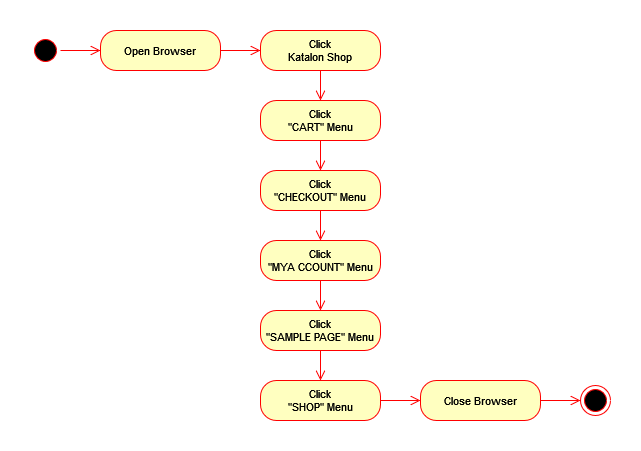

The diagram above was exported from draw.io. Its source (the exported page's mxGraphModel, read from the mxfile embedded in the PNG):
<mxGraphModel dx="1198" dy="632" grid="1" gridSize="10" guides="1" tooltips="1" connect="1" arrows="1" fold="1" page="1" pageScale="1" pageWidth="850" pageHeight="1100" math="0" shadow="0">
  <root>
    <mxCell id="0" />
    <mxCell id="1" parent="0" />
    <mxCell id="rG5tLNX0QkF5WfWIRO_o-25" value="" style="rounded=0;whiteSpace=wrap;html=1;fontFamily=Helvetica;fontSize=11;fontColor=default;strokeColor=none;" vertex="1" parent="1">
      <mxGeometry x="100" y="90" width="640" height="450" as="geometry" />
    </mxCell>
    <mxCell id="rG5tLNX0QkF5WfWIRO_o-2" value="" style="ellipse;html=1;shape=startState;fillColor=#000000;strokeColor=#ff0000;fontSize=11;" vertex="1" parent="1">
      <mxGeometry x="130" y="125" width="30" height="30" as="geometry" />
    </mxCell>
    <mxCell id="rG5tLNX0QkF5WfWIRO_o-3" value="" style="edgeStyle=orthogonalEdgeStyle;html=1;verticalAlign=bottom;endArrow=open;endSize=8;strokeColor=#ff0000;rounded=0;fontSize=11;" edge="1" source="rG5tLNX0QkF5WfWIRO_o-2" parent="1" target="rG5tLNX0QkF5WfWIRO_o-4">
      <mxGeometry relative="1" as="geometry">
        <mxPoint x="245" y="150" as="targetPoint" />
      </mxGeometry>
    </mxCell>
    <mxCell id="rG5tLNX0QkF5WfWIRO_o-4" value="Open Browser" style="rounded=1;whiteSpace=wrap;html=1;arcSize=40;fontColor=#000000;fillColor=#ffffc0;strokeColor=#ff0000;fontSize=11;" vertex="1" parent="1">
      <mxGeometry x="200" y="120" width="120" height="40" as="geometry" />
    </mxCell>
    <mxCell id="rG5tLNX0QkF5WfWIRO_o-5" value="" style="edgeStyle=orthogonalEdgeStyle;html=1;verticalAlign=bottom;endArrow=open;endSize=8;strokeColor=#ff0000;rounded=0;fontSize=11;" edge="1" source="rG5tLNX0QkF5WfWIRO_o-4" parent="1" target="rG5tLNX0QkF5WfWIRO_o-6">
      <mxGeometry relative="1" as="geometry">
        <mxPoint x="245" y="250" as="targetPoint" />
      </mxGeometry>
    </mxCell>
    <mxCell id="rG5tLNX0QkF5WfWIRO_o-24" style="edgeStyle=orthogonalEdgeStyle;shape=connector;rounded=0;orthogonalLoop=1;jettySize=auto;html=1;labelBackgroundColor=default;strokeColor=#ff0000;fontFamily=Helvetica;fontSize=11;fontColor=default;endArrow=open;endSize=8;" edge="1" parent="1" source="rG5tLNX0QkF5WfWIRO_o-6" target="rG5tLNX0QkF5WfWIRO_o-9">
      <mxGeometry relative="1" as="geometry" />
    </mxCell>
    <mxCell id="rG5tLNX0QkF5WfWIRO_o-6" value="&lt;div style=&quot;font-size: 11px;&quot;&gt;Click&lt;/div&gt;&lt;div style=&quot;font-size: 11px;&quot;&gt;Katalon Shop&lt;/div&gt;" style="rounded=1;whiteSpace=wrap;html=1;arcSize=40;fontColor=#000000;fillColor=#ffffc0;strokeColor=#ff0000;fontSize=11;" vertex="1" parent="1">
      <mxGeometry x="360" y="120" width="120" height="40" as="geometry" />
    </mxCell>
    <mxCell id="rG5tLNX0QkF5WfWIRO_o-15" style="edgeStyle=orthogonalEdgeStyle;shape=connector;rounded=0;orthogonalLoop=1;jettySize=auto;html=1;labelBackgroundColor=default;strokeColor=#ff0000;fontFamily=Helvetica;fontSize=11;fontColor=default;endArrow=open;endSize=8;" edge="1" parent="1" source="rG5tLNX0QkF5WfWIRO_o-9" target="rG5tLNX0QkF5WfWIRO_o-10">
      <mxGeometry relative="1" as="geometry" />
    </mxCell>
    <mxCell id="rG5tLNX0QkF5WfWIRO_o-9" value="&lt;div style=&quot;font-size: 11px;&quot;&gt;Click&lt;/div&gt;&lt;div style=&quot;font-size: 11px;&quot;&gt;&quot;CART&quot; Menu&lt;/div&gt;" style="rounded=1;whiteSpace=wrap;html=1;arcSize=40;fontColor=#000000;fillColor=#ffffc0;strokeColor=#ff0000;fontSize=11;" vertex="1" parent="1">
      <mxGeometry x="360" y="190" width="120" height="40" as="geometry" />
    </mxCell>
    <mxCell id="rG5tLNX0QkF5WfWIRO_o-16" style="edgeStyle=orthogonalEdgeStyle;shape=connector;rounded=0;orthogonalLoop=1;jettySize=auto;html=1;labelBackgroundColor=default;strokeColor=#ff0000;fontFamily=Helvetica;fontSize=11;fontColor=default;endArrow=open;endSize=8;" edge="1" parent="1" source="rG5tLNX0QkF5WfWIRO_o-10" target="rG5tLNX0QkF5WfWIRO_o-11">
      <mxGeometry relative="1" as="geometry" />
    </mxCell>
    <mxCell id="rG5tLNX0QkF5WfWIRO_o-10" value="&lt;div style=&quot;font-size: 11px;&quot;&gt;Click&lt;/div&gt;&lt;div style=&quot;font-size: 11px;&quot;&gt;&quot;CHECKOUT&quot; Menu&lt;/div&gt;" style="rounded=1;whiteSpace=wrap;html=1;arcSize=40;fontColor=#000000;fillColor=#ffffc0;strokeColor=#ff0000;fontSize=11;" vertex="1" parent="1">
      <mxGeometry x="360" y="260" width="120" height="40" as="geometry" />
    </mxCell>
    <mxCell id="rG5tLNX0QkF5WfWIRO_o-17" style="edgeStyle=orthogonalEdgeStyle;shape=connector;rounded=0;orthogonalLoop=1;jettySize=auto;html=1;labelBackgroundColor=default;strokeColor=#ff0000;fontFamily=Helvetica;fontSize=11;fontColor=default;endArrow=open;endSize=8;" edge="1" parent="1" source="rG5tLNX0QkF5WfWIRO_o-11" target="rG5tLNX0QkF5WfWIRO_o-12">
      <mxGeometry relative="1" as="geometry" />
    </mxCell>
    <mxCell id="rG5tLNX0QkF5WfWIRO_o-11" value="&lt;div style=&quot;font-size: 11px;&quot;&gt;Click&lt;/div&gt;&lt;div style=&quot;font-size: 11px;&quot;&gt;&quot;MYA CCOUNT&quot; Menu&lt;/div&gt;" style="rounded=1;whiteSpace=wrap;html=1;arcSize=40;fontColor=#000000;fillColor=#ffffc0;strokeColor=#ff0000;fontSize=11;" vertex="1" parent="1">
      <mxGeometry x="360" y="330" width="120" height="40" as="geometry" />
    </mxCell>
    <mxCell id="rG5tLNX0QkF5WfWIRO_o-19" style="edgeStyle=orthogonalEdgeStyle;shape=connector;rounded=0;orthogonalLoop=1;jettySize=auto;html=1;labelBackgroundColor=default;strokeColor=#ff0000;fontFamily=Helvetica;fontSize=11;fontColor=default;endArrow=open;endSize=8;" edge="1" parent="1" source="rG5tLNX0QkF5WfWIRO_o-12" target="rG5tLNX0QkF5WfWIRO_o-13">
      <mxGeometry relative="1" as="geometry" />
    </mxCell>
    <mxCell id="rG5tLNX0QkF5WfWIRO_o-12" value="&lt;div style=&quot;font-size: 11px;&quot;&gt;Click&lt;/div&gt;&lt;div style=&quot;font-size: 11px;&quot;&gt;&quot;SAMPLE PAGE&quot; Menu&lt;/div&gt;" style="rounded=1;whiteSpace=wrap;html=1;arcSize=40;fontColor=#000000;fillColor=#ffffc0;strokeColor=#ff0000;fontSize=11;" vertex="1" parent="1">
      <mxGeometry x="360" y="400" width="120" height="40" as="geometry" />
    </mxCell>
    <mxCell id="rG5tLNX0QkF5WfWIRO_o-23" style="edgeStyle=orthogonalEdgeStyle;shape=connector;rounded=0;orthogonalLoop=1;jettySize=auto;html=1;labelBackgroundColor=default;strokeColor=#ff0000;fontFamily=Helvetica;fontSize=11;fontColor=default;endArrow=open;endSize=8;" edge="1" parent="1" source="rG5tLNX0QkF5WfWIRO_o-13" target="rG5tLNX0QkF5WfWIRO_o-20">
      <mxGeometry relative="1" as="geometry">
        <Array as="points">
          <mxPoint x="490" y="490" />
          <mxPoint x="490" y="490" />
        </Array>
      </mxGeometry>
    </mxCell>
    <mxCell id="rG5tLNX0QkF5WfWIRO_o-13" value="&lt;div style=&quot;font-size: 11px;&quot;&gt;Click&lt;/div&gt;&lt;div style=&quot;font-size: 11px;&quot;&gt;&quot;SHOP&quot; Menu&lt;/div&gt;" style="rounded=1;whiteSpace=wrap;html=1;arcSize=40;fontColor=#000000;fillColor=#ffffc0;strokeColor=#ff0000;fontSize=11;" vertex="1" parent="1">
      <mxGeometry x="360" y="470" width="120" height="40" as="geometry" />
    </mxCell>
    <mxCell id="rG5tLNX0QkF5WfWIRO_o-22" style="edgeStyle=orthogonalEdgeStyle;shape=connector;rounded=0;orthogonalLoop=1;jettySize=auto;html=1;labelBackgroundColor=default;strokeColor=#ff0000;fontFamily=Helvetica;fontSize=11;fontColor=default;endArrow=open;endSize=8;" edge="1" parent="1" source="rG5tLNX0QkF5WfWIRO_o-20" target="rG5tLNX0QkF5WfWIRO_o-21">
      <mxGeometry relative="1" as="geometry" />
    </mxCell>
    <mxCell id="rG5tLNX0QkF5WfWIRO_o-20" value="Close Browser" style="rounded=1;whiteSpace=wrap;html=1;arcSize=40;fontColor=#000000;fillColor=#ffffc0;strokeColor=#ff0000;fontSize=11;" vertex="1" parent="1">
      <mxGeometry x="520" y="470" width="120" height="40" as="geometry" />
    </mxCell>
    <mxCell id="rG5tLNX0QkF5WfWIRO_o-21" value="" style="ellipse;html=1;shape=endState;fillColor=#000000;strokeColor=#ff0000;fontFamily=Helvetica;fontSize=11;fontColor=default;" vertex="1" parent="1">
      <mxGeometry x="680" y="475" width="30" height="30" as="geometry" />
    </mxCell>
  </root>
</mxGraphModel>